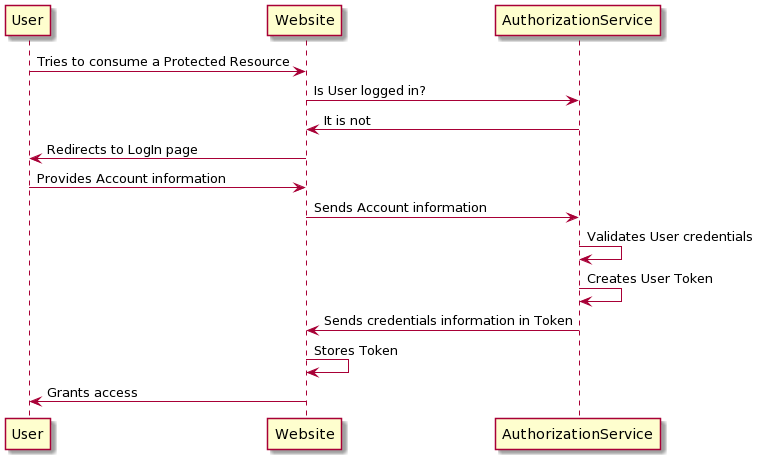

The diagram above was rendered by PlantUML. Its source (embedded in the PNG):
@startuml
User -> Website : Tries to consume a Protected Resource
Website -> AuthorizationService : Is User logged in?
AuthorizationService -> Website: It is not
Website -> User : Redirects to LogIn page
User -> Website : Provides Account information
Website -> AuthorizationService : Sends Account information
AuthorizationService -> AuthorizationService : Validates User credentials
AuthorizationService -> AuthorizationService : Creates User Token
AuthorizationService -> Website : Sends credentials information in Token
Website -> Website : Stores Token
Website -> User : Grants access
@enduml